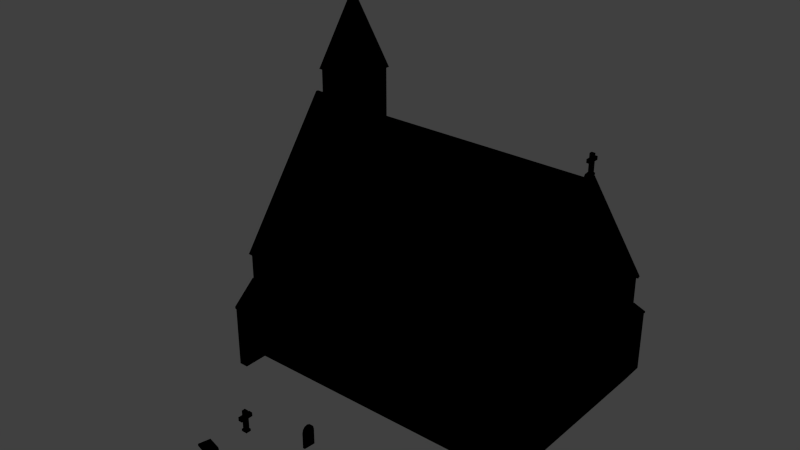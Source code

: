 # Source: Chapel.blend  (saved by Blender 2.78.0; exported with 4.5.12 LTS)
import bpy
from mathutils import Matrix  # noqa: F401  (used for matrix-valued properties, if any)

bpy.ops.wm.read_factory_settings(use_empty=True)
scene = bpy.context.scene
scene.name = 'Scene'

# ---- collections
col_collection_1 = bpy.data.collections.new('Collection 1'); scene.collection.children.link(col_collection_1)

# ---- materials (node trees are filled in below, after node groups)
mat_chapel = bpy.data.materials.new('Chapel')
mat_chapel.alpha_threshold = 0.0
mat_chapel.use_transparent_shadow = False
mat_chapel.diffuse_color = (0.0, 0.0, 0.0, 1.0)
mat_chapel.specular_color = (0.0, 0.0, 0.0)
mat_chapel.roughness = 0.5
mat_chapel.specular_intensity = 1.0
mat_chapel.line_color = (0.0, 0.0, 0.0, 1.0)

# ---- material node trees

# ---- world
world_world = bpy.data.worlds.new('World'); scene.world = world_world
world_world.color = (0.05088, 0.05088, 0.05088)
world_world.use_sun_shadow = False
world_world.sun_shadow_jitter_overblur = 0.0
world_world.cycles.sampling_method = 'NONE'
world_world.cycles.sample_map_resolution = 256

# ---- meshes
me_chapel = bpy.data.meshes.new('Chapel')
me_chapel.from_pydata([(-6.963, -6.307, 4.667), (-6.963, -6.307, 4.545), (-6.954, -7.658, 3.412), (-6.955, -7.657, 3.536), (-6.366, -7.657, 3.536), (-6.366, -7.658, 3.41), (-6.358, -6.307, 4.546), (-6.358, -6.307, 4.667), (-6.904, -6.308, 4.545), (-6.905, -7.636, 3.431), (-6.413, -7.636, 3.43), (-6.413, -6.307, 4.546), (-6.413, -7.636, 0.01889), (-6.905, -7.636, 0.01889), (-6.413, -6.307, 0.01889), (-6.912, -6.309, 0.01891), (8.994, -6.307, 4.667), (8.994, -6.307, 4.545), (9.038, -7.658, 3.412), (9.037, -7.657, 3.536), (9.629, -7.658, 3.41), (9.629, -7.657, 3.536), (9.637, -6.307, 4.546), (9.637, -6.307, 4.667), (9.057, -6.307, 4.545), (9.091, -7.636, 3.431), (9.584, -7.636, 3.43), (9.583, -6.307, 4.545), (9.584, -7.636, 0.01889), (9.091, -7.636, 0.01889), (9.583, -6.307, 0.01889), (9.073, -6.307, 0.01889), (-6.963, 4.216, 4.667), (-6.955, 5.565, 3.536), (-6.954, 5.567, 3.412), (-6.963, 4.216, 4.545), (-6.366, 5.565, 3.536), (-6.366, 5.567, 3.41), (-6.358, 4.216, 4.546), (-6.358, 4.216, 4.667), (-6.905, 4.216, 4.545), (-6.905, 5.544, 3.431), (-6.413, 5.544, 3.43), (-6.413, 4.216, 4.546), (-6.413, 5.544, 0.01889), (-6.905, 5.544, 0.01889), (-6.413, 4.216, 0.01889), (-6.905, 4.216, 0.01889), (8.997, 4.216, 4.667), (9.04, 5.565, 3.536), (9.041, 5.567, 3.412), (8.997, 4.216, 4.545), (9.629, 5.567, 3.41), (9.629, 5.565, 3.536), (9.637, 4.216, 4.546), (9.637, 4.216, 4.667), (9.057, 4.216, 4.545), (9.091, 5.544, 3.431), (9.584, 5.544, 3.43), (9.582, 4.213, 4.543), (9.584, 5.544, 0.01889), (9.091, 5.544, 0.01889), (9.612, 4.217, 0.01889), (9.073, 4.216, 0.01889), (-6.557, 4.377, 6.148), (-6.953, 4.377, 6.147), (-6.922, -0.9734, 13.54), (-6.536, -0.9734, 13.53), (9.685, 4.377, 6.148), (9.241, 4.377, 6.148), (9.228, -0.9733, 13.53), (9.633, -0.9733, 13.53), (-6.94, 4.252, 6.068), (-6.545, 4.296, 6.071), (-6.905, 4.216, 6.076), (9.228, 4.296, 6.071), (9.672, 4.252, 6.069), (9.581, 4.216, 6.076), (9.633, -1.046, 13.34), (9.545, -1.046, 13.26), (-6.434, 0.1987, 3.434), (-6.434, -2.29, 3.434), (-6.434, -1.993, 4.078), (-6.434, -0.09769, 4.078), (4.999, 3.907, 4.579), (4.314, 3.907, 4.579), (4.471, 3.907, 4.855), (4.842, 3.907, 4.855), (-2.435, 3.907, 4.579), (-1.75, 3.907, 4.579), (-1.645, 3.907, 4.204), (-2.54, 3.907, 4.204), (-6.922, -1.046, 13.35), (-6.851, -1.046, 13.31), (-6.557, -6.468, 6.148), (-6.536, -1.118, 13.53), (-6.922, -1.118, 13.54), (-6.953, -6.468, 6.147), (9.674, -6.467, 6.148), (9.633, -1.118, 13.53), (9.228, -1.118, 13.53), (9.241, -6.468, 6.148), (-6.901, -6.306, 6.076), (-6.545, -6.398, 6.071), (-6.94, -6.344, 6.068), (9.228, -6.398, 6.071), (9.581, -6.307, 6.076), (9.66, -6.342, 6.069), (9.228, -1.046, 13.34), (4.999, -6.0, 4.579), (4.314, -6.0, 4.579), (4.209, -6.0, 4.204), (5.104, -6.0, 4.204), (-2.435, -6.0, 4.579), (-1.75, -6.0, 4.579), (-1.907, -6.0, 4.855), (-2.278, -6.0, 4.855), (-6.537, -1.046, 13.34), (-6.905, 0.2141, 3.641), (-6.905, -0.09137, 4.327), (-6.905, 0.3063, 3.101), (-6.434, 0.2661, 2.925), (-6.905, -0.5487, 4.83), (-6.434, -0.5852, 4.551), (-6.436, -1.046, 4.868), (-6.905, -1.046, 5.167), (-6.905, 0.3204, 0.04848), (-6.434, 0.2806, 0.03677), (-6.905, 4.216, 0.01889), (-1.72, 4.216, 4.887), (-1.581, 4.216, 4.399), (-1.522, 4.216, 4.013), (-1.613, 3.907, 3.907), (-1.889, 4.216, 5.245), (-1.907, 3.907, 4.855), (-2.092, 3.907, 5.055), (-2.092, 4.216, 5.502), (-2.462, 4.216, 4.887), (-2.291, 4.216, 5.246), (-2.278, 3.907, 4.855), (-2.599, 4.216, 4.399), (-2.638, 4.216, 4.017), (-2.577, 3.907, 3.907), (-2.576, 3.907, 2.402), (-2.638, 4.216, 2.055), (-1.609, 3.907, 2.402), (-1.517, 4.216, 2.055), (5.179, 4.216, 4.397), (5.104, 3.907, 4.204), (5.029, 4.216, 4.889), (5.136, 3.907, 3.907), (5.214, 4.216, 4.013), (4.86, 4.216, 5.245), (4.657, 3.907, 5.055), (4.657, 4.216, 5.5), (4.287, 4.216, 4.887), (4.458, 4.216, 5.246), (4.209, 3.907, 4.204), (4.137, 4.216, 4.399), (4.097, 4.216, 4.015), (4.172, 3.907, 3.907), (4.173, 3.907, 2.402), (4.097, 4.216, 2.055), (5.141, 3.907, 2.402), (5.219, 4.216, 2.055), (-6.905, -2.306, 3.641), (-6.905, -2.0, 4.327), (-6.905, -2.398, 3.101), (-6.434, -2.358, 2.925), (-6.905, -1.543, 4.83), (-6.434, -1.506, 4.551), (-6.905, -2.412, 0.04848), (-6.434, -2.372, 0.03677), (-1.645, -6.0, 4.204), (-1.593, -6.307, 4.399), (-1.72, -6.307, 4.887), (-1.546, -6.307, 4.013), (-1.613, -6.0, 3.907), (-1.889, -6.307, 5.245), (-2.092, -6.307, 5.502), (-2.092, -6.0, 5.055), (-2.291, -6.307, 5.246), (-2.462, -6.307, 4.887), (-2.601, -6.307, 4.399), (-2.54, -6.0, 4.204), (-2.678, -6.307, 4.017), (-2.654, -6.307, 2.055), (-2.576, -6.0, 2.402), (-2.577, -6.0, 3.907), (-1.555, -6.307, 2.055), (-1.609, -6.0, 2.402), (5.155, -6.307, 4.397), (5.029, -6.307, 4.889), (5.136, -6.0, 3.907), (5.19, -6.307, 4.013), (4.86, -6.307, 5.245), (4.657, -6.307, 5.5), (4.657, -6.0, 5.055), (4.842, -6.0, 4.855), (4.471, -6.0, 4.855), (4.458, -6.307, 5.246), (4.287, -6.307, 4.887), (4.142, -6.307, 4.399), (4.102, -6.307, 4.015), (4.102, -6.307, 2.055), (4.173, -6.0, 2.402), (4.172, -6.0, 3.907), (5.194, -6.307, 2.055), (5.141, -6.0, 2.402), (9.583, -6.307, 0.01889), (9.612, 4.217, 0.01889), (-6.912, -6.309, 0.01891), (-3.098, -2.228, 15.34), (-3.098, 0.234, 15.34), (-4.329, -0.997, 19.45), (-5.56, -2.228, 15.34), (-5.56, 0.234, 15.34), (-5.463, -2.135, 11.63), (-5.463, -2.135, 15.36), (-5.463, 0.1376, 15.36), (-5.463, 0.1376, 11.63), (-3.194, -2.135, 15.36), (-3.194, 0.1376, 15.36), (-3.754, 0.1376, 14.16), (-3.753, -2.136, 14.16), (-3.794, -2.136, 14.38), (-3.794, 0.1376, 14.38), (-3.753, -2.135, 13.32), (-3.753, 0.1376, 13.32), (-4.827, 0.1376, 13.32), (-4.827, -2.135, 13.32), (-4.827, -2.135, 14.16), (-4.827, 0.1376, 14.16), (-4.786, 0.1376, 14.38), (-4.786, -2.135, 14.38), (-4.67, 0.1376, 14.59), (-4.667, -2.135, 14.59), (-4.496, 0.1376, 14.74), (-4.496, -2.135, 14.74), (-4.29, -2.136, 14.84), (-4.29, 0.1376, 14.84), (-4.085, 0.1376, 14.74), (-4.085, -2.136, 14.74), (-3.911, -2.136, 14.59), (-3.911, 0.1376, 14.59), (-3.194, -2.135, 11.63), (-3.194, 0.1376, 11.63), (9.566, -1.126, 14.57), (9.566, -0.9581, 14.57), (9.37, -0.9581, 14.57), (9.37, -1.126, 14.57), (9.607, -1.168, 13.53), (9.607, -1.168, 13.64), (9.329, -1.168, 13.64), (9.329, -1.168, 13.53), (9.566, -1.126, 13.64), (9.566, -1.126, 14.17), (9.37, -1.126, 14.17), (9.37, -1.126, 13.64), (9.566, -1.345, 14.17), (9.566, -1.345, 14.35), (9.37, -1.345, 14.35), (9.37, -1.345, 14.17), (9.562, -1.126, 14.35), (9.37, -1.126, 14.35), (9.607, -0.9168, 13.53), (9.607, -0.9168, 13.64), (9.329, -0.9168, 13.53), (9.329, -0.9168, 13.64), (9.566, -0.9581, 13.64), (9.37, -0.9581, 13.64), (9.37, -0.9581, 14.17), (9.566, -0.9581, 14.17), (9.566, -0.7389, 14.17), (9.37, -0.7389, 14.17), (9.37, -0.7389, 14.35), (9.566, -0.7389, 14.35), (9.566, -0.9581, 14.35), (9.37, -0.9581, 14.35), (-4.282, -1.017, 14.66), (-4.141, -1.119, 14.61), (-4.108, -1.017, 14.61), (-4.141, -0.9146, 14.61), (-4.228, -0.8514, 14.61), (-4.336, -0.8514, 14.61), (-4.423, -0.9146, 14.61), (-4.456, -1.017, 14.61), (-4.423, -1.119, 14.61), (-4.336, -1.183, 14.61), (-4.228, -1.183, 14.61), (-3.98, -1.017, 14.49), (-4.038, -0.8394, 14.49), (-4.189, -0.7296, 14.49), (-4.376, -0.7296, 14.49), (-4.527, -0.8394, 14.49), (-4.584, -1.017, 14.49), (-4.527, -1.195, 14.49), (-4.376, -1.304, 14.49), (-4.189, -1.304, 14.49), (-4.038, -1.195, 14.49), (-3.932, -1.017, 14.31), (-3.999, -0.8111, 14.31), (-4.174, -0.6839, 14.31), (-4.39, -0.6839, 14.31), (-4.566, -0.8111, 14.31), (-4.632, -1.017, 14.31), (-4.566, -1.223, 14.31), (-4.39, -1.35, 14.31), (-4.174, -1.35, 14.31), (-3.999, -1.223, 14.31), (-3.932, -1.017, 13.68), (-3.999, -0.8111, 13.68), (-4.174, -0.6839, 13.68), (-4.39, -0.6839, 13.68), (-4.566, -0.8111, 13.68), (-4.632, -1.017, 13.68), (-4.566, -1.223, 13.68), (-4.39, -1.35, 13.68), (-4.174, -1.35, 13.68), (-3.999, -1.223, 13.68), (-4.379, -0.7178, 13.83), (-3.968, -1.017, 13.83), (-4.028, -1.202, 13.83), (-4.537, -0.8321, 13.83), (0.5831, -10.56, 0.8064), (0.6532, -10.63, 0.007801), (0.7751, -10.62, 0.01842), (0.705, -10.56, 0.817), (0.6532, -9.971, -0.04947), (0.7751, -9.97, -0.03885), (0.5831, -9.896, 0.7482), (0.705, -9.895, 0.7589), (0.5686, -9.926, 0.9176), (0.6904, -9.925, 0.9282), (0.5579, -10.04, 1.049), (0.6798, -10.04, 1.06), (0.554, -10.2, 1.108), (0.6759, -10.2, 1.119), (0.5579, -10.37, 1.078), (0.6798, -10.37, 1.089), (0.5686, -10.5, 0.968), (0.6904, -10.5, 0.9786), (-4.408, -0.06263, 14.67), (-4.408, -0.06263, 14.89), (-4.172, -0.06263, 14.89), (-4.172, -0.06263, 14.67), (-4.408, -1.942, 14.67), (-4.172, -1.942, 14.67), (-4.172, -1.942, 14.89), (-4.408, -1.942, 14.89), (-3.968, -1.017, 13.68), (-4.028, -0.8321, 13.68), (-4.028, -1.202, 13.68), (-4.185, -1.316, 13.68), (-4.379, -1.316, 13.68), (-4.537, -1.202, 13.68), (-4.597, -1.017, 13.68), (-4.537, -0.8321, 13.68), (-4.379, -0.7178, 13.68), (-4.185, -0.7178, 13.68), (-4.185, -1.316, 13.83), (-4.379, -1.316, 13.83), (-4.537, -1.202, 13.83), (-4.597, -1.017, 13.83), (-4.185, -0.7178, 13.83), (-4.028, -0.8321, 13.83), (1.643, -12.94, 0.8021), (1.767, -13.01, 0.01018), (1.888, -13.01, 0.02906), (1.763, -12.94, 0.821), (1.771, -12.35, -0.04697), (1.892, -12.35, -0.02808), (1.646, -12.28, 0.7441), (1.767, -12.28, 0.763), (1.62, -12.31, 0.9121), (1.741, -12.31, 0.931), (1.601, -12.42, 1.043), (1.722, -12.42, 1.062), (1.593, -12.58, 1.101), (1.714, -12.58, 1.12), (1.599, -12.75, 1.072), (1.72, -12.75, 1.091), (1.617, -12.89, 0.9624), (1.738, -12.88, 0.9812), (4.312, -14.05, 0.7372), (4.111, -14.09, -0.04042), (4.218, -14.04, -0.07089), (4.42, -14.0, 0.7067), (3.844, -13.49, -0.007222), (3.951, -13.45, -0.03768), (4.041, -13.44, 0.7709), (4.148, -13.39, 0.7404), (4.1, -13.48, 0.9299), (4.208, -13.43, 0.8994), (4.18, -13.58, 1.042), (4.288, -13.53, 1.011), (4.259, -13.73, 1.077), (4.367, -13.68, 1.046), (4.316, -13.88, 1.025), (4.423, -13.83, 0.9945), (4.335, -14.0, 0.9007), (4.443, -13.95, 0.8702), (-2.561, -13.91, 0.1233), (-3.337, -13.7, 0.1228), (-3.337, -13.7, 0.0004648), (-2.56, -13.91, 0.0009899), (-3.169, -13.06, 0.1282), (-3.169, -13.06, 0.00584), (-2.39, -13.26, 0.1288), (-2.39, -13.26, 0.006443), (-2.241, -13.35, 0.1285), (-2.24, -13.35, 0.006202), (-2.154, -13.5, 0.1276), (-2.153, -13.5, 0.005282), (-2.153, -13.67, 0.1263), (-2.153, -13.67, 0.003957), (-2.239, -13.82, 0.1249), (-2.239, -13.82, 0.002556), (-2.388, -13.91, 0.1238), (-2.388, -13.91, 0.001472), (5.164, -10.14, 1.228), (5.164, -9.947, 1.228), (4.936, -9.947, 1.228), (4.936, -10.14, 1.228), (5.212, -10.19, 0.01611), (5.212, -10.19, 0.1405), (4.888, -10.19, 0.1405), (4.888, -10.19, 0.01611), (5.164, -10.14, 0.1405), (5.164, -10.14, 0.7574), (4.936, -10.14, 0.7574), (4.936, -10.14, 0.1405), (5.164, -10.4, 0.7574), (5.164, -10.4, 0.9678), (4.936, -10.4, 0.9678), (4.936, -10.4, 0.7574), (5.159, -10.14, 0.9678), (4.936, -10.14, 0.9678), (5.212, -9.899, 0.01611), (5.212, -9.899, 0.1405), (4.888, -9.899, 0.01611), (4.888, -9.899, 0.1405), (5.164, -9.947, 0.1405), (4.936, -9.947, 0.1405), (4.936, -9.947, 0.7574), (5.164, -9.947, 0.7574), (5.164, -9.693, 0.7574), (4.936, -9.693, 0.7574), (4.936, -9.693, 0.9678), (5.164, -9.693, 0.9678), (5.164, -9.947, 0.9678), (4.936, -9.947, 0.9678), (-2.312, -11.51, 1.2), (-2.312, -11.31, 1.2), (-2.54, -11.31, 1.2), (-2.54, -11.51, 1.2), (-2.264, -11.56, -0.0118), (-2.264, -11.56, 0.1126), (-2.588, -11.56, 0.1126), (-2.588, -11.56, -0.0118), (-2.312, -11.51, 0.1126), (-2.312, -11.51, 0.7295), (-2.54, -11.51, 0.7295), (-2.54, -11.51, 0.1126), (-2.312, -11.76, 0.7295), (-2.312, -11.76, 0.9399), (-2.54, -11.76, 0.9399), (-2.54, -11.76, 0.7295), (-2.316, -11.51, 0.9399), (-2.54, -11.51, 0.9399), (-2.264, -11.27, -0.0118), (-2.264, -11.27, 0.1126), (-2.588, -11.27, -0.0118), (-2.588, -11.27, 0.1126), (-2.312, -11.31, 0.1126), (-2.54, -11.31, 0.1126), (-2.54, -11.31, 0.7295), (-2.312, -11.31, 0.7295), (-2.312, -11.06, 0.7295), (-2.54, -11.06, 0.7295), (-2.54, -11.06, 0.9399), (-2.312, -11.06, 0.9399), (-2.312, -11.31, 0.9399), (-2.54, -11.31, 0.9399)], [], [(0, 1, 2, 3), (4, 3, 2, 5), (6, 7, 4, 5), (7, 0, 3, 4), (8, 9, 2, 1), (9, 10, 5, 2), (10, 11, 6, 5), (12, 10, 9, 13), (11, 10, 12, 14), (8, 15, 13, 9), (0, 7, 8, 1), (16, 17, 18, 19), (20, 21, 19, 18), (22, 23, 21, 20), (24, 25, 18, 17), (26, 27, 22, 20), (16, 19, 21, 23), (26, 20, 18, 25), (28, 26, 25, 29), (27, 26, 28, 30), (24, 31, 29, 25), (16, 23, 22, 27), (32, 33, 34, 35), (36, 37, 34, 33), (38, 37, 36, 39), (33, 32, 39, 36), (40, 35, 34, 41), (41, 34, 37, 42), (42, 37, 38, 43), (44, 45, 41, 42), (43, 46, 44, 42), (40, 41, 45, 47), (32, 35, 40, 39), (48, 49, 50, 51), (52, 50, 49, 53), (54, 52, 53, 55), (56, 51, 50, 57), (58, 52, 54, 59), (55, 53, 49, 48), (58, 57, 50, 52), (60, 61, 57, 58), (59, 62, 60, 58), (56, 57, 61, 63), (48, 59, 54, 55), (64, 65, 66, 67), (68, 69, 70, 71), (72, 73, 74), (75, 76, 77), (77, 76, 78, 79), (65, 64, 73, 72), (69, 68, 76, 75), (80, 81, 82, 83), (84, 85, 86, 87), (88, 89, 90, 91), (92, 72, 74, 93), (94, 95, 96, 97), (98, 99, 100, 101), (102, 103, 104), (105, 106, 107), (106, 79, 78, 107), (104, 97, 96, 92), (97, 104, 103, 94), (101, 100, 108, 105), (101, 105, 107, 98), (109, 110, 111, 112), (113, 114, 115, 116), (100, 99, 71, 70), (92, 93, 102, 104), (117, 95, 94, 103), (67, 66, 96, 95), (78, 99, 98, 107), (117, 103, 105, 108), (117, 108, 75, 73), (73, 75, 77, 74), (118, 80, 83, 119), (120, 121, 80, 118), (122, 123, 124, 125), (119, 83, 123, 122), (126, 127, 121, 120), (120, 74, 128, 126), (90, 89, 129, 130), (131, 132, 90, 130), (133, 134, 135, 136), (89, 134, 133, 129), (88, 137, 138, 139), (135, 139, 138, 136), (88, 91, 140, 137), (141, 142, 143, 144), (144, 143, 145, 146), (131, 146, 145, 132), (141, 140, 91, 142), (147, 148, 84, 149), (150, 148, 147, 151), (152, 87, 153, 154), (84, 87, 152, 149), (85, 155, 156, 86), (153, 86, 156, 154), (85, 157, 158, 155), (159, 160, 161, 162), (162, 161, 163, 164), (164, 163, 150, 151), (159, 158, 157, 160), (103, 102, 106, 105), (165, 166, 82, 81), (167, 165, 81, 168), (169, 125, 124, 170), (166, 169, 170, 82), (171, 167, 168, 172), (173, 174, 175, 114), (176, 174, 173, 177), (178, 179, 180, 115), (114, 175, 178, 115), (113, 116, 181, 182), (180, 179, 181, 116), (113, 182, 183, 184), (185, 186, 187, 188), (186, 189, 190, 187), (176, 177, 190, 189), (185, 188, 184, 183), (191, 192, 109, 112), (193, 194, 191, 112), (195, 196, 197, 198), (109, 192, 195, 198), (110, 199, 200, 201), (197, 196, 200, 199), (110, 201, 202, 111), (203, 204, 205, 206), (204, 207, 208, 205), (207, 194, 193, 208), (203, 206, 111, 202), (209, 210, 77, 106), (128, 146, 162, 210), (209, 204, 189, 211), (125, 102, 93, 74), (125, 169, 102), (66, 65, 72, 92), (96, 66, 92), (117, 67, 95), (117, 73, 64, 67), (164, 151, 77, 210), (162, 164, 210), (128, 144, 146), (115, 180, 116), (113, 184, 173, 114), (184, 188, 177, 173), (188, 187, 190, 177), (198, 197, 199), (109, 198, 199, 110), (111, 206, 193, 112), (206, 205, 208, 193), (86, 153, 87), (84, 148, 157, 85), (148, 150, 160, 157), (150, 163, 161, 160), (88, 139, 134, 89), (90, 132, 142, 91), (132, 145, 143, 142), (77, 79, 106), (186, 185, 102, 211), (209, 106, 194, 207), (209, 207, 204), (189, 186, 211), (204, 203, 176, 189), (203, 202, 174, 176), (202, 201, 175, 174), (201, 200, 178, 175), (200, 196, 179, 178), (196, 106, 102, 179), (106, 191, 194), (196, 195, 106), (102, 181, 179), (102, 183, 182), (146, 131, 159, 162), (131, 130, 158, 159), (130, 129, 155, 158), (129, 133, 156, 155), (133, 136, 154, 156), (136, 74, 77, 154), (77, 152, 154), (136, 138, 74), (141, 144, 128, 74), (77, 147, 149), (137, 140, 74), (119, 122, 74), (166, 165, 102), (167, 171, 211, 102), (120, 118, 74), (170, 124, 123), (82, 170, 123, 83), (80, 121, 168, 81), (121, 127, 172, 168), (139, 135, 134), (78, 71, 99), (78, 76, 68, 71), (70, 69, 75, 108), (100, 70, 108), (212, 213, 214), (215, 212, 214), (213, 216, 214), (214, 216, 215), (217, 218, 219, 220), (218, 221, 212, 215), (221, 222, 213, 212), (219, 216, 213, 222), (219, 218, 215, 216), (223, 224, 225, 226), (227, 228, 229, 230), (231, 230, 229, 232), (231, 232, 233, 234), (233, 235, 236, 234), (236, 235, 237, 238), (239, 238, 237, 240), (239, 240, 241, 242), (243, 242, 241, 244), (243, 244, 226, 225), (223, 228, 227, 224), (233, 219, 235), (227, 230, 217, 245), (245, 246, 222, 221), (246, 220, 229, 228), (220, 219, 232, 229), (222, 246, 228, 223), (222, 241, 240), (219, 222, 240), (219, 237, 235), (222, 226, 244), (239, 221, 218), (239, 242, 221), (231, 234, 218), (224, 227, 245, 221), (236, 238, 218), (243, 225, 221), (230, 231, 218, 217), (247, 248, 249, 250), (251, 252, 253, 254), (255, 256, 257, 258), (259, 260, 261, 262), (263, 247, 250, 264), (251, 265, 266, 252), (267, 268, 266, 265), (269, 270, 271, 272), (273, 274, 275, 276), (277, 278, 249, 248), (267, 254, 253, 268), (257, 262, 261, 264), (257, 256, 259, 262), (263, 264, 261, 260), (272, 271, 274, 273), (277, 276, 275, 278), (267, 265, 251, 254), (255, 258, 253, 252), (258, 270, 268, 253), (270, 269, 266, 268), (269, 255, 252, 266), (272, 273, 276, 277), (264, 278, 271, 257), (275, 274, 271, 278), (263, 260, 259, 256), (256, 272, 277, 263), (279, 280, 281, 282), (279, 282, 283, 284), (279, 284, 285, 286), (279, 286, 287, 288), (279, 288, 289, 280), (290, 291, 282, 281), (282, 291, 292, 283), (292, 293, 284, 283), (284, 293, 294, 285), (294, 295, 286, 285), (286, 295, 296, 287), (287, 296, 297, 288), (288, 297, 298, 289), (298, 299, 280, 289), (280, 299, 290, 281), (290, 300, 301, 291), (291, 301, 302, 292), (292, 302, 303, 293), (303, 304, 294, 293), (294, 304, 305, 295), (295, 305, 306, 296), (296, 306, 307, 297), (307, 308, 298, 297), (298, 308, 309, 299), (299, 309, 300, 290), (310, 311, 301, 300), (301, 311, 312, 302), (312, 313, 303, 302), (303, 313, 314, 304), (314, 315, 305, 304), (305, 315, 316, 306), (306, 316, 317, 307), (307, 317, 318, 308), (318, 319, 309, 308), (309, 319, 310, 300), (320, 321, 322, 323), (324, 325, 326, 327), (325, 328, 329, 326), (328, 330, 331, 329), (330, 332, 333, 331), (332, 334, 335, 333), (336, 337, 335, 334), (336, 338, 339, 337), (338, 340, 341, 339), (340, 324, 327, 341), (332, 340, 338, 334), (326, 329, 331, 327), (342, 343, 344, 345), (346, 347, 348, 349), (342, 345, 347, 346), (345, 344, 348, 347), (343, 342, 346, 349), (277, 248, 247, 263), (256, 255, 269, 272), (264, 250, 249, 278), (271, 270, 258, 257), (335, 337, 339), (333, 335, 339, 341), (331, 333, 341, 327), (338, 336, 334), (332, 330, 324, 340), (330, 328, 325, 324), (311, 310, 350, 351), (310, 319, 352, 350), (319, 318, 353, 352), (318, 317, 354, 353), (317, 316, 355, 354), (316, 315, 356, 355), (315, 314, 357, 356), (314, 313, 358, 357), (313, 312, 359, 358), (312, 311, 351, 359), (360, 361, 362, 363), (322, 360, 363, 323), (320, 364, 365, 321), (351, 350, 321, 365), (350, 352, 322, 321), (352, 353, 360, 322), (353, 354, 361, 360), (354, 355, 362, 361), (355, 356, 363, 362), (356, 357, 323, 363), (357, 358, 320, 323), (358, 359, 364, 320), (359, 351, 365, 364), (366, 367, 368, 369), (367, 370, 371, 368), (370, 372, 373, 371), (372, 374, 375, 373), (374, 376, 377, 375), (378, 379, 377, 376), (378, 380, 381, 379), (380, 382, 383, 381), (382, 366, 369, 383), (374, 382, 380, 376), (368, 371, 373, 369), (377, 379, 381), (375, 377, 381, 383), (373, 375, 383, 369), (380, 378, 376), (374, 372, 366, 382), (372, 370, 367, 366), (384, 385, 386, 387), (385, 388, 389, 386), (388, 390, 391, 389), (390, 392, 393, 391), (392, 394, 395, 393), (396, 397, 395, 394), (396, 398, 399, 397), (398, 400, 401, 399), (400, 384, 387, 401), (392, 400, 398, 394), (386, 389, 391, 387), (395, 397, 399), (393, 395, 399, 401), (391, 393, 401, 387), (398, 396, 394), (392, 390, 384, 400), (390, 388, 385, 384), (402, 403, 404, 405), (403, 406, 407, 404), (406, 408, 409, 407), (408, 410, 411, 409), (410, 412, 413, 411), (414, 415, 413, 412), (414, 416, 417, 415), (416, 418, 419, 417), (418, 402, 405, 419), (410, 418, 416, 412), (404, 407, 409, 405), (413, 415, 417), (411, 413, 417, 419), (409, 411, 419, 405), (416, 414, 412), (410, 408, 402, 418), (408, 406, 403, 402), (420, 421, 422, 423), (424, 425, 426, 427), (428, 429, 430, 431), (432, 433, 434, 435), (436, 420, 423, 437), (424, 438, 439, 425), (440, 441, 439, 438), (442, 443, 444, 445), (446, 447, 448, 449), (450, 451, 422, 421), (440, 427, 426, 441), (430, 435, 434, 437), (430, 429, 432, 435), (436, 437, 434, 433), (445, 444, 447, 446), (450, 449, 448, 451), (440, 438, 424, 427), (428, 431, 426, 425), (431, 443, 441, 426), (443, 442, 439, 441), (442, 428, 425, 439), (445, 446, 449, 450), (437, 451, 444, 430), (448, 447, 444, 451), (436, 433, 432, 429), (429, 445, 450, 436), (450, 421, 420, 436), (429, 428, 442, 445), (437, 423, 422, 451), (444, 443, 431, 430), (452, 453, 454, 455), (456, 457, 458, 459), (460, 461, 462, 463), (464, 465, 466, 467), (468, 452, 455, 469), (456, 470, 471, 457), (472, 473, 471, 470), (474, 475, 476, 477), (478, 479, 480, 481), (482, 483, 454, 453), (472, 459, 458, 473), (462, 467, 466, 469), (462, 461, 464, 467), (468, 469, 466, 465), (477, 476, 479, 478), (482, 481, 480, 483), (472, 470, 456, 459), (460, 463, 458, 457), (463, 475, 473, 458), (475, 474, 471, 473), (474, 460, 457, 471), (477, 478, 481, 482), (469, 483, 476, 462), (480, 479, 476, 483), (468, 465, 464, 461), (461, 477, 482, 468), (482, 453, 452, 468), (461, 460, 474, 477), (469, 455, 454, 483), (476, 475, 463, 462), (169, 166, 102), (165, 167, 102), (122, 125, 74), (118, 119, 74), (102, 182, 181), (102, 185, 183), (195, 192, 106), (106, 192, 191), (77, 149, 152), (77, 151, 147), (138, 137, 74), (140, 141, 74), (222, 244, 241), (222, 223, 226), (219, 240, 237), (233, 232, 219), (238, 239, 218), (234, 236, 218), (242, 243, 221), (225, 224, 221)])
_uv = me_chapel.uv_layers.new(name='UVMap')
_uv.uv.foreach_set('vector', [0.5263, 0.2383, 0.5258, 0.2389, 0.5261, 0.2096, 0.5266, 0.2103, 0.5361, 0.2102, 0.5266, 0.2103, 0.5261, 0.2096, 0.5366, 0.2096, 0.5368, 0.2389, 0.5362, 0.239, 0.5361, 0.2102, 0.5366, 0.2096, 0.5362, 0.239, 0.5263, 0.2383, 0.5266, 0.2103, 0.5361, 0.2102, 0.5253, 0.2394, 0.5258, 0.209, 0.5261, 0.2096, 0.5258, 0.2389, 0.5258, 0.209, 0.5371, 0.2089, 0.5366, 0.2096, 0.5261, 0.2096, 0.5371, 0.2089, 0.5374, 0.2388, 0.5368, 0.2389, 0.5366, 0.2096, 0.7352, 0.3189, 0.7352, 0.365, 0.7281, 0.3651, 0.7281, 0.3189, 0.7541, 0.3801, 0.7352, 0.365, 0.7352, 0.3189, 0.7541, 0.3189, 0.7092, 0.3801, 0.7092, 0.3189, 0.7281, 0.3189, 0.7281, 0.3651, 0.5263, 0.2383, 0.5362, 0.239, 0.5253, 0.2394, 0.5258, 0.2389, 0.5115, 0.2385, 0.5109, 0.2385, 0.5114, 0.2084, 0.5117, 0.2091, 0.522, 0.2087, 0.5216, 0.2093, 0.5117, 0.2091, 0.5114, 0.2084, 0.5223, 0.2391, 0.5218, 0.2383, 0.5216, 0.2093, 0.522, 0.2087, 0.5103, 0.2385, 0.5111, 0.208, 0.5114, 0.2084, 0.5109, 0.2385, 0.5224, 0.208, 0.5228, 0.2395, 0.5223, 0.2391, 0.522, 0.2087, 0.5115, 0.2385, 0.5117, 0.2091, 0.5216, 0.2093, 0.5218, 0.2383, 0.5224, 0.208, 0.522, 0.2087, 0.5114, 0.2084, 0.5111, 0.208, 0.5281, 0.1258, 0.5281, 0.1719, 0.5209, 0.1719, 0.5209, 0.1258, 0.547, 0.187, 0.5281, 0.1719, 0.5281, 0.1258, 0.547, 0.1258, 0.502, 0.187, 0.502, 0.1258, 0.5209, 0.1258, 0.5209, 0.1719, 0.5115, 0.2385, 0.5218, 0.2383, 0.5223, 0.2391, 0.5228, 0.2395, 0.5828, 0.3112, 0.5824, 0.2829, 0.583, 0.2822, 0.5834, 0.3118, 0.5731, 0.283, 0.5726, 0.2823, 0.583, 0.2822, 0.5824, 0.2829, 0.5719, 0.3118, 0.5726, 0.2823, 0.5731, 0.283, 0.5724, 0.3118, 0.5824, 0.2829, 0.5828, 0.3112, 0.5724, 0.3118, 0.5731, 0.283, 0.5839, 0.3122, 0.5834, 0.3118, 0.583, 0.2822, 0.5835, 0.2816, 0.5835, 0.2816, 0.583, 0.2822, 0.5726, 0.2823, 0.5723, 0.2817, 0.5723, 0.2817, 0.5726, 0.2823, 0.5719, 0.3118, 0.5713, 0.3117, 0.5198, 0.3189, 0.5265, 0.3189, 0.5265, 0.3651, 0.5198, 0.365, 0.5018, 0.3801, 0.5018, 0.3189, 0.5198, 0.3189, 0.5198, 0.365, 0.5444, 0.3801, 0.5265, 0.3651, 0.5265, 0.3189, 0.5444, 0.3189, 0.5828, 0.3112, 0.5834, 0.3118, 0.5839, 0.3122, 0.5724, 0.3118, 0.5981, 0.3109, 0.5976, 0.2827, 0.598, 0.2821, 0.5987, 0.311, 0.5876, 0.2823, 0.598, 0.2821, 0.5976, 0.2827, 0.5879, 0.2829, 0.5871, 0.3116, 0.5876, 0.2823, 0.5879, 0.2829, 0.5877, 0.3112, 0.5993, 0.3109, 0.5987, 0.311, 0.598, 0.2821, 0.5985, 0.2816, 0.5871, 0.2819, 0.5876, 0.2823, 0.5871, 0.3116, 0.5865, 0.3122, 0.5877, 0.3112, 0.5879, 0.2829, 0.5976, 0.2827, 0.5981, 0.3109, 0.5871, 0.2819, 0.5985, 0.2816, 0.598, 0.2821, 0.5876, 0.2823, 0.7306, 0.1257, 0.7378, 0.1257, 0.7378, 0.172, 0.7306, 0.172, 0.7114, 0.1871, 0.7115, 0.1257, 0.7306, 0.1257, 0.7306, 0.172, 0.7569, 0.1871, 0.7378, 0.172, 0.7378, 0.1257, 0.7569, 0.1257, 0.5981, 0.3109, 0.5865, 0.3122, 0.5871, 0.3116, 0.5877, 0.3112, 0.7319, 0.03922, 0.7319, 0.03189, 0.8628, 0.03189, 0.8628, 0.03922, 0.7309, 0.05624, 0.7309, 0.04848, 0.8613, 0.04848, 0.8613, 0.05624, 0.7523, 0.01145, 0.7579, 0.01074, 0.7528, 0.01214, 0.9837, 0.01077, 0.9912, 0.01111, 0.9898, 0.01202, 0.7309, 0.05995, 0.7309, 0.05855, 0.8619, 0.05856, 0.8619, 0.05995, 0.752, 0.008057, 0.7577, 0.007533, 0.7579, 0.01074, 0.7523, 0.01145, 0.9839, 0.007577, 0.9914, 0.007611, 0.9912, 0.01111, 0.9837, 0.01077, 0.664, 0.0595, 0.7078, 0.0595, 0.7025, 0.06978, 0.6692, 0.06978, 0.725, 0.3, 0.7415, 0.2999, 0.7377, 0.3057, 0.7288, 0.3058, 0.7128, 0.3005, 0.6963, 0.3006, 0.6938, 0.2926, 0.7153, 0.2925, 0.8633, 0.02907, 0.7319, 0.02906, 0.7319, 0.02739, 0.8633, 0.02739, 0.9949, 0.03922, 0.864, 0.03922, 0.8639, 0.03189, 0.9949, 0.0319, 0.9936, 0.05624, 0.8624, 0.05624, 0.8625, 0.04848, 0.9936, 0.04848, 0.7529, 0.01774, 0.758, 0.01938, 0.7524, 0.01869, 0.9837, 0.01939, 0.9898, 0.01766, 0.991, 0.0183, 0.9936, 0.05995, 0.8619, 0.05995, 0.8619, 0.05856, 0.9936, 0.05856, 0.9949, 0.02907, 0.9949, 0.0319, 0.8639, 0.03189, 0.8633, 0.02907, 0.7522, 0.02218, 0.7524, 0.01869, 0.758, 0.01938, 0.7578, 0.02228, 0.9936, 0.04848, 0.8625, 0.04848, 0.8619, 0.04634, 0.9936, 0.04634, 0.984, 0.02229, 0.9837, 0.01939, 0.991, 0.0183, 0.9913, 0.02171, 0.5617, 0.298, 0.5452, 0.298, 0.5427, 0.29, 0.5642, 0.29, 0.5139, 0.2984, 0.5303, 0.2984, 0.5266, 0.3042, 0.5176, 0.3042, 0.8625, 0.04848, 0.8624, 0.05624, 0.8613, 0.05624, 0.8613, 0.04848, 0.8633, 0.02907, 0.8633, 0.02739, 0.9949, 0.02739, 0.9949, 0.02907, 0.8634, 0.04175, 0.864, 0.03922, 0.9949, 0.03922, 0.9949, 0.04175, 0.8628, 0.03922, 0.8628, 0.03189, 0.8639, 0.03189, 0.864, 0.03922, 0.8619, 0.05856, 0.8624, 0.05624, 0.9936, 0.05624, 0.9936, 0.05856, 0.7618, 0.4093, 0.7617, 0.2827, 0.9951, 0.2827, 0.9951, 0.4092, 0.9948, 0.1907, 0.7615, 0.1907, 0.7614, 0.06433, 0.9949, 0.06426, 0.7579, 0.01074, 0.9837, 0.01077, 0.9898, 0.01202, 0.7528, 0.01214, 0.6403, 0.3668, 0.648, 0.3672, 0.6432, 0.3768, 0.6361, 0.3743, 0.642, 0.3607, 0.6494, 0.3597, 0.648, 0.3672, 0.6403, 0.3668, 0.6312, 0.3795, 0.6362, 0.3848, 0.6269, 0.3883, 0.6269, 0.3808, 0.6361, 0.3743, 0.6432, 0.3768, 0.6362, 0.3848, 0.6312, 0.3795, 0.6424, 0.319, 0.6495, 0.319, 0.6494, 0.3597, 0.642, 0.3607, 0.6045, 0.3597, 0.5446, 0.4006, 0.5446, 0.3189, 0.6043, 0.3189, 0.9214, 0.4689, 0.9219, 0.4733, 0.9179, 0.4788, 0.9163, 0.4723, 0.9159, 0.4672, 0.9215, 0.4654, 0.9214, 0.4689, 0.9163, 0.4723, 0.9205, 0.4835, 0.9228, 0.4764, 0.9242, 0.4785, 0.9238, 0.4866, 0.9219, 0.4733, 0.9228, 0.4764, 0.9205, 0.4835, 0.9179, 0.4788, 0.9266, 0.4732, 0.9303, 0.4788, 0.9275, 0.4836, 0.9257, 0.4764, 0.9242, 0.4785, 0.9257, 0.4764, 0.9275, 0.4836, 0.9238, 0.4866, 0.9266, 0.4732, 0.9271, 0.4688, 0.9322, 0.4723, 0.9303, 0.4788, 0.9325, 0.4672, 0.9271, 0.4654, 0.9299, 0.4469, 0.9326, 0.4414, 0.9326, 0.4414, 0.9299, 0.4469, 0.9186, 0.4469, 0.9158, 0.4414, 0.9159, 0.4672, 0.9158, 0.4414, 0.9186, 0.4469, 0.9215, 0.4654, 0.9325, 0.4672, 0.9322, 0.4723, 0.9271, 0.4688, 0.9271, 0.4654, 0.8158, 0.4723, 0.8208, 0.4689, 0.8213, 0.4733, 0.8176, 0.4788, 0.8209, 0.4654, 0.8208, 0.4689, 0.8158, 0.4723, 0.8155, 0.4672, 0.8204, 0.4836, 0.8223, 0.4764, 0.8237, 0.4785, 0.8241, 0.4866, 0.8213, 0.4733, 0.8223, 0.4764, 0.8204, 0.4836, 0.8176, 0.4788, 0.8261, 0.4733, 0.83, 0.4789, 0.8273, 0.4836, 0.8251, 0.4765, 0.8237, 0.4785, 0.8251, 0.4765, 0.8273, 0.4836, 0.8241, 0.4866, 0.8261, 0.4733, 0.8265, 0.4689, 0.8316, 0.4723, 0.83, 0.4789, 0.8321, 0.4672, 0.8266, 0.4654, 0.8293, 0.4469, 0.8322, 0.4414, 0.8322, 0.4414, 0.8293, 0.4469, 0.818, 0.4469, 0.8153, 0.4415, 0.8153, 0.4415, 0.818, 0.4469, 0.8209, 0.4654, 0.8155, 0.4672, 0.8321, 0.4672, 0.8316, 0.4723, 0.8265, 0.4689, 0.8266, 0.4654, 0.758, 0.01938, 0.7529, 0.01774, 0.9898, 0.01766, 0.9837, 0.01939, 0.6135, 0.3667, 0.6178, 0.3743, 0.6106, 0.3768, 0.6059, 0.3671, 0.6118, 0.3606, 0.6135, 0.3667, 0.6059, 0.3671, 0.6045, 0.3597, 0.6226, 0.3794, 0.6269, 0.3808, 0.6269, 0.3883, 0.6176, 0.3847, 0.6178, 0.3743, 0.6226, 0.3794, 0.6176, 0.3847, 0.6106, 0.3768, 0.6114, 0.3189, 0.6118, 0.3606, 0.6045, 0.3597, 0.6043, 0.3189, 0.8233, 0.2516, 0.8284, 0.255, 0.8269, 0.2616, 0.8229, 0.256, 0.8288, 0.2498, 0.8284, 0.255, 0.8233, 0.2516, 0.8233, 0.248, 0.8243, 0.2663, 0.821, 0.2694, 0.8207, 0.2613, 0.822, 0.2592, 0.8229, 0.256, 0.8269, 0.2616, 0.8243, 0.2663, 0.822, 0.2592, 0.8185, 0.256, 0.8193, 0.2592, 0.8175, 0.2664, 0.8147, 0.2615, 0.8207, 0.2613, 0.821, 0.2694, 0.8175, 0.2664, 0.8193, 0.2592, 0.8185, 0.256, 0.8147, 0.2615, 0.8129, 0.255, 0.818, 0.2515, 0.8125, 0.2499, 0.8122, 0.224, 0.815, 0.2295, 0.818, 0.248, 0.8122, 0.224, 0.829, 0.224, 0.8262, 0.2295, 0.815, 0.2295, 0.8288, 0.2498, 0.8233, 0.248, 0.8262, 0.2295, 0.829, 0.224, 0.8125, 0.2499, 0.818, 0.248, 0.818, 0.2515, 0.8129, 0.255, 0.929, 0.2549, 0.9272, 0.2615, 0.9234, 0.2559, 0.9239, 0.2515, 0.9238, 0.2479, 0.9293, 0.2498, 0.929, 0.2549, 0.9239, 0.2515, 0.9245, 0.2663, 0.921, 0.2693, 0.9212, 0.2612, 0.9226, 0.2591, 0.9234, 0.2559, 0.9272, 0.2615, 0.9245, 0.2663, 0.9226, 0.2591, 0.919, 0.256, 0.9198, 0.2591, 0.9177, 0.2663, 0.9151, 0.2615, 0.9212, 0.2612, 0.921, 0.2693, 0.9177, 0.2663, 0.9198, 0.2591, 0.919, 0.256, 0.9151, 0.2615, 0.9134, 0.2549, 0.9186, 0.2515, 0.913, 0.2498, 0.9128, 0.2239, 0.9156, 0.2294, 0.9185, 0.2479, 0.9128, 0.2239, 0.9296, 0.2239, 0.9269, 0.2294, 0.9156, 0.2294, 0.9296, 0.2239, 0.9293, 0.2498, 0.9238, 0.2479, 0.9269, 0.2294, 0.913, 0.2498, 0.9185, 0.2479, 0.9186, 0.2515, 0.9134, 0.2549, 0.547, 0.1258, 0.7113, 0.1258, 0.7113, 0.2079, 0.547, 0.2079, 0.9946, 0.4149, 0.9158, 0.4414, 0.8322, 0.4414, 0.7511, 0.415, 0.9936, 0.1973, 0.9128, 0.2239, 0.829, 0.224, 0.7497, 0.1975, 0.6269, 0.3883, 0.7092, 0.4007, 0.6269, 0.4991, 0.5446, 0.4006, 0.6269, 0.3883, 0.6362, 0.3848, 0.7092, 0.4007, 0.8628, 0.03189, 0.7319, 0.03189, 0.7319, 0.02906, 0.8633, 0.02907, 0.8639, 0.03189, 0.8628, 0.03189, 0.8633, 0.02907, 0.8634, 0.04175, 0.8628, 0.03922, 0.864, 0.03922, 0.8634, 0.04175, 0.7319, 0.04174, 0.7319, 0.03922, 0.8628, 0.03922, 0.8153, 0.4415, 0.8155, 0.4672, 0.7513, 0.4941, 0.7511, 0.415, 0.8322, 0.4414, 0.8153, 0.4415, 0.7511, 0.415, 0.9946, 0.4149, 0.9326, 0.4414, 0.9158, 0.4414, 0.5266, 0.3042, 0.5221, 0.3085, 0.5176, 0.3042, 0.5139, 0.2984, 0.5113, 0.2904, 0.5328, 0.2904, 0.5303, 0.2984, 0.5113, 0.2904, 0.5104, 0.2841, 0.5336, 0.2841, 0.5328, 0.2904, 0.5104, 0.2841, 0.5104, 0.2522, 0.5337, 0.2521, 0.5336, 0.2841, 0.5579, 0.3038, 0.5535, 0.3081, 0.549, 0.3038, 0.5617, 0.298, 0.5579, 0.3038, 0.549, 0.3038, 0.5452, 0.298, 0.5427, 0.29, 0.5418, 0.2837, 0.5649, 0.2837, 0.5642, 0.29, 0.5418, 0.2837, 0.5418, 0.2518, 0.565, 0.2518, 0.5649, 0.2837, 0.7377, 0.3057, 0.7333, 0.31, 0.7288, 0.3058, 0.725, 0.3, 0.7224, 0.292, 0.744, 0.2919, 0.7415, 0.2999, 0.7224, 0.292, 0.7216, 0.2857, 0.7448, 0.2856, 0.744, 0.2919, 0.7216, 0.2857, 0.7214, 0.2538, 0.7447, 0.2537, 0.7448, 0.2856, 0.7128, 0.3005, 0.7091, 0.3063, 0.7002, 0.3064, 0.6963, 0.3006, 0.6938, 0.2926, 0.693, 0.2863, 0.7161, 0.2862, 0.7153, 0.2925, 0.693, 0.2863, 0.6927, 0.2544, 0.716, 0.2542, 0.7161, 0.2862, 0.7113, 0.2079, 0.6292, 0.307, 0.547, 0.2079, 0.8122, 0.224, 0.8125, 0.2499, 0.7498, 0.2768, 0.7497, 0.1975, 0.9936, 0.1973, 0.9939, 0.2766, 0.9293, 0.2498, 0.9296, 0.2239, 0.9936, 0.1973, 0.9296, 0.2239, 0.9128, 0.2239, 0.829, 0.224, 0.8122, 0.224, 0.7497, 0.1975, 0.9128, 0.2239, 0.913, 0.2498, 0.8288, 0.2498, 0.829, 0.224, 0.913, 0.2498, 0.9134, 0.2549, 0.8284, 0.255, 0.8288, 0.2498, 0.9134, 0.2549, 0.9151, 0.2615, 0.8269, 0.2616, 0.8284, 0.255, 0.9151, 0.2615, 0.9177, 0.2663, 0.8243, 0.2663, 0.8269, 0.2616, 0.9177, 0.2663, 0.921, 0.2693, 0.821, 0.2694, 0.8243, 0.2663, 0.921, 0.2693, 0.9939, 0.2766, 0.7498, 0.2768, 0.821, 0.2694, 0.9939, 0.2766, 0.929, 0.2549, 0.9293, 0.2498, 0.921, 0.2693, 0.9245, 0.2663, 0.9939, 0.2766, 0.7498, 0.2768, 0.8175, 0.2664, 0.821, 0.2694, 0.7498, 0.2768, 0.8129, 0.255, 0.8147, 0.2615, 0.9158, 0.4414, 0.9159, 0.4672, 0.8321, 0.4672, 0.8322, 0.4414, 0.9159, 0.4672, 0.9163, 0.4723, 0.8316, 0.4723, 0.8321, 0.4672, 0.9163, 0.4723, 0.9179, 0.4788, 0.83, 0.4789, 0.8316, 0.4723, 0.9179, 0.4788, 0.9205, 0.4835, 0.8273, 0.4836, 0.83, 0.4789, 0.9205, 0.4835, 0.9238, 0.4866, 0.8241, 0.4866, 0.8273, 0.4836, 0.9238, 0.4866, 0.995, 0.494, 0.7513, 0.4941, 0.8241, 0.4866, 0.7513, 0.4941, 0.8204, 0.4836, 0.8241, 0.4866, 0.9238, 0.4866, 0.9275, 0.4836, 0.995, 0.494, 0.9325, 0.4672, 0.9326, 0.4414, 0.9946, 0.4149, 0.995, 0.494, 0.7513, 0.4941, 0.8158, 0.4723, 0.8176, 0.4788, 0.9303, 0.4788, 0.9322, 0.4723, 0.995, 0.494, 0.6106, 0.3768, 0.6176, 0.3847, 0.5446, 0.4006, 0.6432, 0.3768, 0.648, 0.3672, 0.7092, 0.4007, 0.6494, 0.3597, 0.6495, 0.319, 0.7092, 0.319, 0.7092, 0.4007, 0.6045, 0.3597, 0.6059, 0.3671, 0.5446, 0.4006, 0.694, 0.07731, 0.6859, 0.08236, 0.6778, 0.07731, 0.7025, 0.06978, 0.694, 0.07731, 0.6778, 0.07731, 0.6692, 0.06978, 0.664, 0.0595, 0.6628, 0.0514, 0.709, 0.0514, 0.7078, 0.0595, 0.6628, 0.0514, 0.6625, 0.005419, 0.7092, 0.005419, 0.709, 0.0514, 0.7091, 0.3063, 0.7046, 0.3106, 0.7002, 0.3064, 0.8619, 0.05856, 0.8613, 0.05624, 0.8624, 0.05624, 0.8619, 0.05856, 0.7309, 0.05855, 0.7309, 0.05624, 0.8613, 0.05624, 0.8613, 0.04848, 0.7309, 0.04848, 0.7309, 0.04634, 0.8619, 0.04634, 0.8625, 0.04848, 0.8613, 0.04848, 0.8619, 0.04634, 0.5795, 0.05983, 0.6146, 0.05983, 0.5971, 0.1215, 0.5425, 0.06013, 0.5777, 0.06013, 0.5601, 0.122, 0.505, 0.06016, 0.5402, 0.06016, 0.5226, 0.122, 0.6349, 0.1221, 0.6173, 0.06018, 0.6524, 0.06018, 0.6139, 0.004798, 0.6138, 0.05659, 0.578, 0.0565, 0.5781, 0.004717, 0.5436, 0.05909, 0.5766, 0.05908, 0.5777, 0.06013, 0.5425, 0.06013, 0.5806, 0.05874, 0.6135, 0.05874, 0.6146, 0.05983, 0.5795, 0.05983, 0.5391, 0.05906, 0.5402, 0.06016, 0.505, 0.06016, 0.5061, 0.05906, 0.6183, 0.05908, 0.6514, 0.05908, 0.6524, 0.06018, 0.6173, 0.06018, 0.7332, 0.4913, 0.7332, 0.4576, 0.7362, 0.4576, 0.7362, 0.4913, 0.7222, 0.4576, 0.7222, 0.4913, 0.7063, 0.4913, 0.7063, 0.4576, 0.6953, 0.4576, 0.7063, 0.4576, 0.7063, 0.4913, 0.6953, 0.4913, 0.6953, 0.4576, 0.6953, 0.4913, 0.6923, 0.4913, 0.6923, 0.4576, 0.6923, 0.4913, 0.6892, 0.4913, 0.6891, 0.4576, 0.6923, 0.4576, 0.6891, 0.4576, 0.6892, 0.4913, 0.686, 0.4913, 0.686, 0.4576, 0.6827, 0.4576, 0.686, 0.4576, 0.686, 0.4913, 0.6827, 0.4913, 0.6827, 0.4576, 0.6827, 0.4913, 0.6794, 0.4913, 0.6794, 0.4576, 0.6762, 0.4576, 0.6794, 0.4576, 0.6794, 0.4913, 0.6762, 0.4913, 0.6762, 0.4576, 0.6762, 0.4913, 0.673, 0.4913, 0.673, 0.4576, 0.7332, 0.4913, 0.7222, 0.4913, 0.7222, 0.4576, 0.7332, 0.4576, 0.5674, 0.04292, 0.578, 0.0565, 0.5656, 0.04579, 0.6408, 0.02841, 0.6239, 0.0283, 0.6139, 0.004798, 0.6497, 0.004976, 0.5065, 0.004585, 0.5423, 0.004593, 0.5423, 0.05637, 0.5065, 0.05637, 0.5423, 0.004593, 0.5781, 0.004717, 0.568, 0.02815, 0.5511, 0.02807, 0.5781, 0.004717, 0.578, 0.0565, 0.568, 0.03985, 0.568, 0.02815, 0.5423, 0.05637, 0.5423, 0.004593, 0.5511, 0.02807, 0.5511, 0.03975, 0.5423, 0.05637, 0.5563, 0.04779, 0.5596, 0.0493, 0.578, 0.0565, 0.5423, 0.05637, 0.5596, 0.0493, 0.578, 0.0565, 0.5628, 0.04783, 0.5656, 0.04579, 0.5423, 0.05637, 0.5517, 0.04282, 0.5536, 0.04571, 0.6323, 0.04962, 0.6496, 0.05679, 0.6138, 0.05659, 0.6323, 0.04962, 0.6356, 0.04817, 0.6496, 0.05679, 0.6239, 0.04, 0.6246, 0.0431, 0.6138, 0.05659, 0.6408, 0.04015, 0.6408, 0.02841, 0.6497, 0.004976, 0.6496, 0.05679, 0.6264, 0.04605, 0.6291, 0.0481, 0.6138, 0.05659, 0.6383, 0.04611, 0.6402, 0.04324, 0.6496, 0.05679, 0.6239, 0.0283, 0.6239, 0.04, 0.6138, 0.05659, 0.6139, 0.004798, 0.6655, 0.3146, 0.6614, 0.3146, 0.6614, 0.3098, 0.6654, 0.3098, 0.6723, 0.2859, 0.6719, 0.2882, 0.6658, 0.2882, 0.6657, 0.2859, 0.6714, 0.2894, 0.6706, 0.301, 0.6655, 0.3009, 0.6658, 0.2894, 0.6753, 0.301, 0.6753, 0.3049, 0.6706, 0.3049, 0.6706, 0.301, 0.6702, 0.3051, 0.6702, 0.3099, 0.6654, 0.3098, 0.6654, 0.305, 0.6723, 0.2859, 0.6779, 0.2859, 0.6774, 0.2882, 0.6719, 0.2882, 0.66, 0.286, 0.6604, 0.2883, 0.6539, 0.2883, 0.6535, 0.2861, 0.6557, 0.2895, 0.6608, 0.2895, 0.6613, 0.301, 0.6565, 0.3008, 0.6512, 0.3011, 0.656, 0.3011, 0.656, 0.305, 0.6512, 0.305, 0.6563, 0.3052, 0.6613, 0.305, 0.6614, 0.3098, 0.6563, 0.3099, 0.66, 0.286, 0.6657, 0.2859, 0.6658, 0.2882, 0.6604, 0.2883, 0.6655, 0.3009, 0.6706, 0.301, 0.6706, 0.3049, 0.6654, 0.305, 0.6803, 0.2963, 0.6806, 0.3011, 0.6753, 0.301, 0.6753, 0.2963, 0.6754, 0.3102, 0.6707, 0.3103, 0.6706, 0.3049, 0.6753, 0.3049, 0.6846, 0.3011, 0.6849, 0.2963, 0.69, 0.2963, 0.6899, 0.3011, 0.6512, 0.3103, 0.6512, 0.305, 0.656, 0.305, 0.656, 0.3103, 0.6656, 0.2798, 0.6724, 0.2798, 0.6723, 0.2859, 0.6657, 0.2859, 0.6714, 0.2894, 0.6658, 0.2894, 0.6658, 0.2882, 0.6719, 0.2882, 0.6658, 0.2894, 0.6608, 0.2895, 0.6604, 0.2883, 0.6658, 0.2882, 0.6608, 0.2895, 0.6557, 0.2895, 0.6539, 0.2883, 0.6604, 0.2883, 0.6762, 0.2895, 0.6714, 0.2894, 0.6719, 0.2882, 0.6774, 0.2882, 0.6846, 0.3011, 0.6899, 0.3011, 0.6899, 0.305, 0.6846, 0.305, 0.6654, 0.305, 0.6613, 0.305, 0.6613, 0.301, 0.6655, 0.3009, 0.656, 0.305, 0.656, 0.3011, 0.6613, 0.301, 0.6613, 0.305, 0.6805, 0.305, 0.6753, 0.3049, 0.6753, 0.301, 0.6806, 0.3011, 0.6806, 0.3011, 0.6846, 0.3011, 0.6846, 0.305, 0.6805, 0.305, 0.5604, 0.4913, 0.5577, 0.4931, 0.5572, 0.4912, 0.5579, 0.4893, 0.5604, 0.4913, 0.5579, 0.4893, 0.5595, 0.4882, 0.5617, 0.4883, 0.5604, 0.4913, 0.5617, 0.4883, 0.5631, 0.4895, 0.5637, 0.4915, 0.5604, 0.4913, 0.5637, 0.4915, 0.563, 0.4934, 0.5613, 0.4945, 0.5604, 0.4913, 0.5613, 0.4945, 0.5593, 0.4944, 0.5577, 0.4931, 0.5497, 0.4839, 0.5544, 0.4839, 0.5519, 0.4882, 0.5497, 0.4882, 0.5573, 0.4882, 0.5544, 0.4839, 0.5584, 0.4839, 0.5595, 0.4882, 0.5584, 0.4839, 0.5625, 0.4839, 0.5617, 0.4883, 0.5595, 0.4882, 0.5617, 0.4883, 0.5625, 0.4839, 0.5666, 0.4839, 0.5635, 0.4882, 0.5666, 0.4839, 0.5712, 0.4839, 0.5712, 0.4882, 0.5689, 0.4882, 0.5712, 0.4882, 0.5712, 0.4839, 0.5751, 0.4839, 0.5734, 0.4882, 0.5358, 0.4882, 0.5336, 0.4839, 0.5369, 0.4839, 0.5377, 0.4882, 0.5377, 0.4882, 0.5369, 0.4839, 0.541, 0.4839, 0.5401, 0.4882, 0.541, 0.4839, 0.545, 0.4839, 0.542, 0.4882, 0.5401, 0.4882, 0.5474, 0.4882, 0.545, 0.4839, 0.5497, 0.4839, 0.5497, 0.4882, 0.5497, 0.4839, 0.5497, 0.4779, 0.5543, 0.4779, 0.5544, 0.4839, 0.5544, 0.4839, 0.5543, 0.4779, 0.5581, 0.4779, 0.5584, 0.4839, 0.5584, 0.4839, 0.5581, 0.4779, 0.5628, 0.4779, 0.5625, 0.4839, 0.5628, 0.4779, 0.5667, 0.4779, 0.5666, 0.4839, 0.5625, 0.4839, 0.5666, 0.4839, 0.5667, 0.4779, 0.5712, 0.4779, 0.5712, 0.4839, 0.5712, 0.4839, 0.5712, 0.4779, 0.5757, 0.4779, 0.5751, 0.4839, 0.5336, 0.4839, 0.5327, 0.4779, 0.5366, 0.4779, 0.5369, 0.4839, 0.5366, 0.4779, 0.5413, 0.4779, 0.541, 0.4839, 0.5369, 0.4839, 0.541, 0.4839, 0.5413, 0.4779, 0.5452, 0.4779, 0.545, 0.4839, 0.545, 0.4839, 0.5452, 0.4779, 0.5497, 0.4779, 0.5497, 0.4839, 0.5497, 0.4559, 0.5542, 0.4559, 0.5543, 0.4779, 0.5497, 0.4779, 0.5543, 0.4779, 0.5542, 0.4559, 0.5581, 0.4559, 0.5581, 0.4779, 0.5581, 0.4559, 0.5628, 0.4559, 0.5628, 0.4779, 0.5581, 0.4779, 0.5628, 0.4779, 0.5628, 0.4559, 0.5667, 0.4559, 0.5667, 0.4779, 0.5667, 0.4559, 0.5712, 0.4559, 0.5712, 0.4779, 0.5667, 0.4779, 0.5712, 0.4779, 0.5712, 0.4559, 0.5757, 0.4559, 0.5757, 0.4779, 0.5327, 0.4779, 0.5327, 0.4559, 0.5369, 0.4559, 0.5366, 0.4779, 0.5366, 0.4779, 0.5369, 0.4559, 0.541, 0.4559, 0.5413, 0.4779, 0.541, 0.4559, 0.5452, 0.4559, 0.5452, 0.4779, 0.5413, 0.4779, 0.5452, 0.4779, 0.5452, 0.4559, 0.5497, 0.4559, 0.5497, 0.4779, 0.5373, 0.4455, 0.5441, 0.4504, 0.5431, 0.4534, 0.5347, 0.4474, 0.7429, 0.2413, 0.7434, 0.2229, 0.7467, 0.2231, 0.7459, 0.2421, 0.7434, 0.2229, 0.7262, 0.2227, 0.7262, 0.2195, 0.7434, 0.2197, 0.7262, 0.2227, 0.7256, 0.2411, 0.7227, 0.2415, 0.7228, 0.2228, 0.7256, 0.2411, 0.7267, 0.2444, 0.7244, 0.2462, 0.7227, 0.2415, 0.7267, 0.2444, 0.7297, 0.2467, 0.7285, 0.2494, 0.7244, 0.2462, 0.7339, 0.2476, 0.7339, 0.2506, 0.7285, 0.2494, 0.7297, 0.2467, 0.7339, 0.2476, 0.7383, 0.2469, 0.7394, 0.2497, 0.7339, 0.2506, 0.7383, 0.2469, 0.7415, 0.2446, 0.7437, 0.2466, 0.7394, 0.2497, 0.7415, 0.2446, 0.7429, 0.2413, 0.7459, 0.2421, 0.7437, 0.2466, 0.7267, 0.2444, 0.7415, 0.2446, 0.7383, 0.2469, 0.7297, 0.2467, 0.7056, 0.2224, 0.7228, 0.2228, 0.7227, 0.2415, 0.7053, 0.2411, 0.5097, 0.4971, 0.5044, 0.4971, 0.5044, 0.4905, 0.5097, 0.4905, 0.5097, 0.421, 0.5097, 0.4276, 0.5044, 0.4276, 0.5044, 0.421, 0.5162, 0.4905, 0.5097, 0.4905, 0.5097, 0.4276, 0.5162, 0.4276, 0.5097, 0.4905, 0.5044, 0.4905, 0.5044, 0.4276, 0.5097, 0.4276, 0.5216, 0.4905, 0.5162, 0.4905, 0.5162, 0.4276, 0.5216, 0.4276, 0.6846, 0.305, 0.6846, 0.3098, 0.6805, 0.3098, 0.6805, 0.305, 0.6806, 0.3011, 0.6805, 0.2897, 0.6846, 0.2897, 0.6846, 0.3011, 0.6654, 0.305, 0.6654, 0.3098, 0.6614, 0.3098, 0.6613, 0.305, 0.6613, 0.301, 0.6608, 0.2895, 0.6658, 0.2894, 0.6655, 0.3009, 0.7186, 0.2479, 0.7142, 0.249, 0.7098, 0.248, 0.7216, 0.2452, 0.7186, 0.2479, 0.7098, 0.248, 0.7065, 0.2451, 0.7227, 0.2415, 0.7216, 0.2452, 0.7065, 0.2451, 0.7053, 0.2411, 0.7383, 0.2469, 0.7339, 0.2476, 0.7297, 0.2467, 0.7267, 0.2444, 0.7256, 0.2411, 0.7429, 0.2413, 0.7415, 0.2446, 0.7256, 0.2411, 0.7262, 0.2227, 0.7434, 0.2229, 0.7429, 0.2413, 0.5436, 0.447, 0.5447, 0.4504, 0.5441, 0.4504, 0.5431, 0.4474, 0.5447, 0.4504, 0.5436, 0.4538, 0.5431, 0.4534, 0.5441, 0.4504, 0.5436, 0.4538, 0.541, 0.4559, 0.5405, 0.4553, 0.5431, 0.4534, 0.541, 0.4559, 0.5369, 0.4559, 0.5373, 0.4553, 0.5405, 0.4553, 0.5369, 0.4559, 0.5343, 0.4538, 0.5347, 0.4534, 0.5373, 0.4553, 0.5343, 0.4538, 0.5332, 0.4504, 0.5338, 0.4504, 0.5347, 0.4534, 0.5332, 0.4504, 0.5343, 0.447, 0.5347, 0.4474, 0.5338, 0.4504, 0.5343, 0.447, 0.5372, 0.4449, 0.5373, 0.4455, 0.5347, 0.4474, 0.5372, 0.4449, 0.5407, 0.4449, 0.5405, 0.4455, 0.5373, 0.4455, 0.5407, 0.4449, 0.5436, 0.447, 0.5431, 0.4474, 0.5405, 0.4455, 0.5405, 0.4553, 0.5373, 0.4553, 0.5347, 0.4534, 0.5338, 0.4504, 0.5431, 0.4534, 0.5405, 0.4553, 0.5338, 0.4504, 0.5347, 0.4474, 0.5373, 0.4455, 0.5405, 0.4455, 0.5431, 0.4474, 0.5441, 0.4504, 0.5431, 0.4474, 0.5441, 0.4504, 0.5441, 0.4504, 0.5431, 0.4474, 0.5441, 0.4504, 0.5431, 0.4534, 0.5431, 0.4534, 0.5441, 0.4504, 0.5431, 0.4534, 0.5405, 0.4553, 0.5405, 0.4553, 0.5431, 0.4534, 0.5405, 0.4553, 0.5373, 0.4553, 0.5373, 0.4553, 0.5405, 0.4553, 0.5373, 0.4553, 0.5347, 0.4534, 0.5347, 0.4534, 0.5373, 0.4553, 0.5347, 0.4534, 0.5338, 0.4504, 0.5338, 0.4504, 0.5347, 0.4534, 0.5338, 0.4504, 0.5347, 0.4474, 0.5347, 0.4474, 0.5338, 0.4504, 0.5347, 0.4474, 0.5373, 0.4455, 0.5373, 0.4455, 0.5347, 0.4474, 0.5373, 0.4455, 0.5405, 0.4455, 0.5405, 0.4455, 0.5373, 0.4455, 0.5405, 0.4455, 0.5431, 0.4474, 0.5431, 0.4474, 0.5405, 0.4455, 0.7384, 0.4437, 0.739, 0.4243, 0.7424, 0.4245, 0.7416, 0.4445, 0.739, 0.4243, 0.7208, 0.4241, 0.7209, 0.4207, 0.7389, 0.4209, 0.7208, 0.4241, 0.7202, 0.4434, 0.7171, 0.4439, 0.7173, 0.4242, 0.7202, 0.4434, 0.7214, 0.4469, 0.7189, 0.4488, 0.7171, 0.4439, 0.7214, 0.4469, 0.7246, 0.4494, 0.7232, 0.4522, 0.7189, 0.4488, 0.729, 0.4503, 0.7289, 0.4535, 0.7232, 0.4522, 0.7246, 0.4494, 0.729, 0.4503, 0.7335, 0.4496, 0.7347, 0.4525, 0.7289, 0.4535, 0.7335, 0.4496, 0.737, 0.4472, 0.7393, 0.4492, 0.7347, 0.4525, 0.737, 0.4472, 0.7384, 0.4437, 0.7416, 0.4445, 0.7393, 0.4492, 0.7214, 0.4469, 0.737, 0.4472, 0.7335, 0.4496, 0.7246, 0.4494, 0.6991, 0.4238, 0.7173, 0.4242, 0.7171, 0.4439, 0.6989, 0.4434, 0.7128, 0.4507, 0.7083, 0.4518, 0.7036, 0.4507, 0.716, 0.4478, 0.7128, 0.4507, 0.7036, 0.4507, 0.7002, 0.4476, 0.7171, 0.4439, 0.716, 0.4478, 0.7002, 0.4476, 0.6989, 0.4434, 0.7335, 0.4496, 0.729, 0.4503, 0.7246, 0.4494, 0.7214, 0.4469, 0.7202, 0.4434, 0.7384, 0.4437, 0.737, 0.4472, 0.7202, 0.4434, 0.7208, 0.4241, 0.739, 0.4243, 0.7384, 0.4437, 0.699, 0.1091, 0.6995, 0.09216, 0.7025, 0.09232, 0.7018, 0.1098, 0.6995, 0.09216, 0.6836, 0.09198, 0.6836, 0.08904, 0.6995, 0.08923, 0.6836, 0.09198, 0.6831, 0.1089, 0.6804, 0.1093, 0.6805, 0.09204, 0.6831, 0.1089, 0.6841, 0.1119, 0.6819, 0.1136, 0.6804, 0.1093, 0.6841, 0.1119, 0.6869, 0.1141, 0.6857, 0.1166, 0.6819, 0.1136, 0.6907, 0.1149, 0.6907, 0.1177, 0.6857, 0.1166, 0.6869, 0.1141, 0.6907, 0.1149, 0.6947, 0.1143, 0.6957, 0.1169, 0.6907, 0.1177, 0.6947, 0.1143, 0.6977, 0.1122, 0.6998, 0.114, 0.6957, 0.1169, 0.6977, 0.1122, 0.699, 0.1091, 0.7018, 0.1098, 0.6998, 0.114, 0.6841, 0.1119, 0.6977, 0.1122, 0.6947, 0.1143, 0.6869, 0.1141, 0.6646, 0.0917, 0.6805, 0.09204, 0.6804, 0.1093, 0.6644, 0.1089, 0.6766, 0.1152, 0.6726, 0.1162, 0.6685, 0.1153, 0.6794, 0.1127, 0.6766, 0.1152, 0.6685, 0.1153, 0.6655, 0.1126, 0.6804, 0.1093, 0.6794, 0.1127, 0.6655, 0.1126, 0.6644, 0.1089, 0.6947, 0.1143, 0.6907, 0.1149, 0.6869, 0.1141, 0.6841, 0.1119, 0.6831, 0.1089, 0.699, 0.1091, 0.6977, 0.1122, 0.6831, 0.1089, 0.6836, 0.09198, 0.6995, 0.09216, 0.699, 0.1091, 0.7391, 0.1105, 0.7395, 0.09359, 0.7425, 0.09374, 0.7418, 0.1113, 0.7395, 0.09359, 0.7236, 0.0934, 0.7237, 0.09047, 0.7395, 0.09065, 0.7236, 0.0934, 0.7231, 0.1103, 0.7204, 0.1108, 0.7205, 0.09346, 0.7231, 0.1103, 0.7241, 0.1134, 0.722, 0.115, 0.7204, 0.1108, 0.7241, 0.1134, 0.7269, 0.1155, 0.7257, 0.118, 0.722, 0.115, 0.7308, 0.1163, 0.7307, 0.1191, 0.7257, 0.118, 0.7269, 0.1155, 0.7308, 0.1163, 0.7348, 0.1157, 0.7358, 0.1183, 0.7307, 0.1191, 0.7348, 0.1157, 0.7378, 0.1136, 0.7398, 0.1154, 0.7358, 0.1183, 0.7378, 0.1136, 0.7391, 0.1105, 0.7418, 0.1113, 0.7398, 0.1154, 0.7241, 0.1134, 0.7378, 0.1136, 0.7348, 0.1157, 0.7269, 0.1155, 0.7047, 0.09312, 0.7205, 0.09346, 0.7204, 0.1108, 0.7044, 0.1103, 0.7166, 0.1166, 0.7126, 0.1176, 0.7086, 0.1167, 0.7195, 0.1141, 0.7166, 0.1166, 0.7086, 0.1167, 0.7056, 0.114, 0.7204, 0.1108, 0.7195, 0.1141, 0.7056, 0.114, 0.7044, 0.1103, 0.7348, 0.1157, 0.7308, 0.1163, 0.7269, 0.1155, 0.7241, 0.1134, 0.7231, 0.1103, 0.7391, 0.1105, 0.7378, 0.1136, 0.7231, 0.1103, 0.7236, 0.0934, 0.7395, 0.09359, 0.7391, 0.1105, 0.7259, 0.4164, 0.7219, 0.4164, 0.7219, 0.4117, 0.7259, 0.4117, 0.7327, 0.3881, 0.7323, 0.3904, 0.7263, 0.3904, 0.7262, 0.3881, 0.7318, 0.3916, 0.731, 0.403, 0.7259, 0.4029, 0.7263, 0.3915, 0.7356, 0.403, 0.7357, 0.4068, 0.731, 0.4069, 0.731, 0.403, 0.7306, 0.4071, 0.7306, 0.4117, 0.7259, 0.4117, 0.7259, 0.4069, 0.7327, 0.3881, 0.7382, 0.3881, 0.7377, 0.3904, 0.7323, 0.3904, 0.7206, 0.3882, 0.721, 0.3905, 0.7145, 0.3905, 0.7141, 0.3883, 0.7163, 0.3917, 0.7214, 0.3916, 0.7219, 0.403, 0.7172, 0.4028, 0.7119, 0.4031, 0.7166, 0.4031, 0.7166, 0.4069, 0.7119, 0.4069, 0.7169, 0.4071, 0.7219, 0.4069, 0.7219, 0.4117, 0.7169, 0.4118, 0.7206, 0.3882, 0.7262, 0.3881, 0.7263, 0.3904, 0.721, 0.3905, 0.7259, 0.4029, 0.731, 0.403, 0.731, 0.4069, 0.7259, 0.4069, 0.7406, 0.3983, 0.7408, 0.403, 0.7356, 0.403, 0.7356, 0.3983, 0.7357, 0.4121, 0.7311, 0.4122, 0.731, 0.4069, 0.7357, 0.4068, 0.7448, 0.4031, 0.7451, 0.3984, 0.7501, 0.3984, 0.7501, 0.4031, 0.7119, 0.4122, 0.7119, 0.4069, 0.7166, 0.4069, 0.7166, 0.4122, 0.7261, 0.3821, 0.7328, 0.3821, 0.7327, 0.3881, 0.7262, 0.3881, 0.7318, 0.3916, 0.7263, 0.3915, 0.7263, 0.3904, 0.7323, 0.3904, 0.7263, 0.3915, 0.7214, 0.3916, 0.721, 0.3905, 0.7263, 0.3904, 0.7214, 0.3916, 0.7163, 0.3917, 0.7145, 0.3905, 0.721, 0.3905, 0.7366, 0.3916, 0.7318, 0.3916, 0.7323, 0.3904, 0.7377, 0.3904, 0.7448, 0.4031, 0.7501, 0.4031, 0.7501, 0.4069, 0.7448, 0.4069, 0.7259, 0.4069, 0.7219, 0.4069, 0.7219, 0.403, 0.7259, 0.4029, 0.7166, 0.4069, 0.7166, 0.4031, 0.7219, 0.403, 0.7219, 0.4069, 0.7408, 0.4069, 0.7357, 0.4068, 0.7356, 0.403, 0.7408, 0.403, 0.7408, 0.403, 0.7448, 0.4031, 0.7448, 0.4069, 0.7408, 0.4069, 0.7448, 0.4069, 0.7448, 0.4116, 0.7408, 0.4116, 0.7408, 0.4069, 0.7408, 0.403, 0.7408, 0.3918, 0.7448, 0.3918, 0.7448, 0.4031, 0.7259, 0.4069, 0.7259, 0.4117, 0.7219, 0.4117, 0.7219, 0.4069, 0.7219, 0.403, 0.7214, 0.3916, 0.7263, 0.3915, 0.7259, 0.4029, 0.5178, 0.4155, 0.5138, 0.4155, 0.5138, 0.4109, 0.5177, 0.4109, 0.5244, 0.3877, 0.524, 0.3899, 0.5181, 0.3899, 0.518, 0.3876, 0.5235, 0.3911, 0.5227, 0.4023, 0.5178, 0.4022, 0.5181, 0.391, 0.5273, 0.4023, 0.5273, 0.4061, 0.5228, 0.4061, 0.5227, 0.4023, 0.5224, 0.4063, 0.5224, 0.4109, 0.5177, 0.4109, 0.5177, 0.4061, 0.5244, 0.3877, 0.5298, 0.3877, 0.5294, 0.3899, 0.524, 0.3899, 0.5125, 0.3878, 0.5129, 0.39, 0.5066, 0.39, 0.5062, 0.3879, 0.5083, 0.3912, 0.5133, 0.3911, 0.5138, 0.4023, 0.5091, 0.4021, 0.504, 0.4024, 0.5086, 0.4024, 0.5086, 0.4062, 0.504, 0.4062, 0.5089, 0.4063, 0.5138, 0.4061, 0.5138, 0.4109, 0.5089, 0.4109, 0.5125, 0.3878, 0.518, 0.3876, 0.5181, 0.3899, 0.5129, 0.39, 0.5178, 0.4022, 0.5227, 0.4023, 0.5228, 0.4061, 0.5177, 0.4061, 0.5322, 0.3977, 0.5324, 0.4024, 0.5273, 0.4023, 0.5273, 0.3977, 0.5274, 0.4112, 0.5229, 0.4113, 0.5228, 0.4061, 0.5273, 0.4061, 0.5363, 0.4024, 0.5366, 0.3978, 0.5415, 0.3978, 0.5415, 0.4024, 0.504, 0.4113, 0.504, 0.4062, 0.5086, 0.4062, 0.5086, 0.4113, 0.5179, 0.3817, 0.5245, 0.3817, 0.5244, 0.3877, 0.518, 0.3876, 0.5235, 0.3911, 0.5181, 0.391, 0.5181, 0.3899, 0.524, 0.3899, 0.5181, 0.391, 0.5133, 0.3911, 0.5129, 0.39, 0.5181, 0.3899, 0.5133, 0.3911, 0.5083, 0.3912, 0.5066, 0.39, 0.5129, 0.39, 0.5282, 0.3911, 0.5235, 0.3911, 0.524, 0.3899, 0.5294, 0.3899, 0.5363, 0.4024, 0.5415, 0.4024, 0.5415, 0.4062, 0.5363, 0.4061, 0.5177, 0.4061, 0.5138, 0.4061, 0.5138, 0.4023, 0.5178, 0.4022, 0.5086, 0.4062, 0.5086, 0.4024, 0.5138, 0.4023, 0.5138, 0.4061, 0.5324, 0.4061, 0.5273, 0.4061, 0.5273, 0.4023, 0.5324, 0.4024, 0.5324, 0.4024, 0.5363, 0.4024, 0.5363, 0.4061, 0.5324, 0.4061, 0.5363, 0.4061, 0.5363, 0.4108, 0.5324, 0.4108, 0.5324, 0.4061, 0.5324, 0.4024, 0.5324, 0.3913, 0.5363, 0.3913, 0.5363, 0.4024, 0.5177, 0.4061, 0.5177, 0.4109, 0.5138, 0.4109, 0.5138, 0.4061, 0.5138, 0.4023, 0.5133, 0.3911, 0.5181, 0.391, 0.5178, 0.4022, 0.6362, 0.3848, 0.6432, 0.3768, 0.7092, 0.4007, 0.648, 0.3672, 0.6494, 0.3597, 0.7092, 0.4007, 0.6176, 0.3847, 0.6269, 0.3883, 0.5446, 0.4006, 0.6059, 0.3671, 0.6106, 0.3768, 0.5446, 0.4006, 0.7498, 0.2768, 0.8147, 0.2615, 0.8175, 0.2664, 0.7498, 0.2768, 0.8125, 0.2499, 0.8129, 0.255, 0.9245, 0.2663, 0.9272, 0.2615, 0.9939, 0.2766, 0.9939, 0.2766, 0.9272, 0.2615, 0.929, 0.2549, 0.7513, 0.4941, 0.8176, 0.4788, 0.8204, 0.4836, 0.7513, 0.4941, 0.8155, 0.4672, 0.8158, 0.4723, 0.9275, 0.4836, 0.9303, 0.4788, 0.995, 0.494, 0.9322, 0.4723, 0.9325, 0.4672, 0.995, 0.494, 0.5423, 0.05637, 0.5536, 0.04571, 0.5563, 0.04779, 0.5423, 0.05637, 0.5511, 0.03975, 0.5517, 0.04282, 0.578, 0.0565, 0.5596, 0.0493, 0.5628, 0.04783, 0.5674, 0.04292, 0.568, 0.03985, 0.578, 0.0565, 0.6291, 0.0481, 0.6323, 0.04962, 0.6138, 0.05659, 0.6246, 0.0431, 0.6264, 0.04605, 0.6138, 0.05659, 0.6356, 0.04817, 0.6383, 0.04611, 0.6496, 0.05679, 0.6402, 0.04324, 0.6408, 0.04015, 0.6496, 0.05679])
me_chapel.materials.append(mat_chapel)
me_chapel.use_remesh_preserve_volume = False
me_chapel.use_remesh_preserve_attributes = False
me_chapel.use_mirror_vertex_groups = False
me_chapel.update()

# ---- objects
ob_chapel = bpy.data.objects.new('Chapel', me_chapel)

# ---- transforms, parenting, visibility, modifiers, constraints
ob_chapel.location = (0.0, 0.0, 0.0)
ob_chapel.lineart.crease_threshold = 0.0

# ---- collection membership
col_collection_1.objects.link(ob_chapel)

# ---- scene / render settings (as saved in the file)
scene.frame_start = 1; scene.frame_end = 250; scene.frame_set(1)
scene.render.engine = 'BLENDER_EEVEE_NEXT'
scene.render.resolution_percentage = 50
scene.render.dither_intensity = 0.0
scene.cycles.use_denoising = False
scene.cycles.samples = 10
scene.cycles.sampling_pattern = 'TABULATED_SOBOL'
scene.cycles.light_sampling_threshold = 0.0
scene.cycles.use_adaptive_sampling = False
scene.cycles.use_light_tree = False
scene.cycles.blur_glossy = 0.0
scene.cycles.volume_bounces = 1
scene.cycles.pixel_filter_type = 'GAUSSIAN'
scene.cycles.sample_clamp_indirect = 0.0
scene.view_settings.view_transform = 'Standard'
bpy.context.view_layer.update()

# ---- added for rendering (the .blend has no active camera and no usable light): camera, sun
cam_auto = bpy.data.cameras.new('AutoCamera')
cam_auto.lens = 50.0
cam_auto.sensor_width = 36.0
cam_auto.clip_end = 1000.0
ob_auto_camera = bpy.data.objects.new('AutoCamera', cam_auto)
scene.collection.objects.link(ob_auto_camera)
ob_auto_camera.location = (31.2666, -40.1499, 33.613)
ob_auto_camera.rotation_euler = (1.09748, -7.21219e-08, 0.694738)
scene.camera = ob_auto_camera
light_auto_sun = bpy.data.lights.new('AutoSun', 'SUN')
light_auto_sun.energy = 3.0
light_auto_sun.angle = 0.0523599
ob_auto_sun = bpy.data.objects.new('AutoSun', light_auto_sun)
scene.collection.objects.link(ob_auto_sun)
ob_auto_sun.rotation_euler = (0.872665, 0.174533, 0.523599)
bpy.context.view_layer.update()
